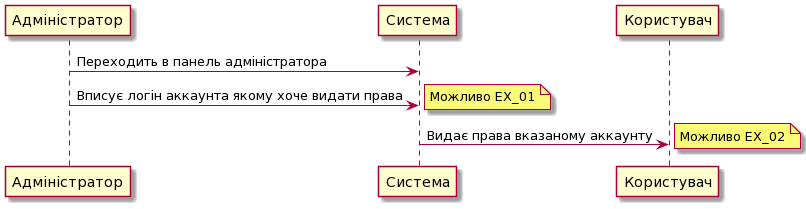

The diagram above was rendered by PlantUML. Its source (embedded in the PNG):
@startuml
Адміністратор->Система : Переходить в панель адміністратора
Адміністратор->Система : Вписує логін аккаунта якому хоче видати права
note right: Можливо EX_01
Система->Користувач: Видає права вказаному аккаунту
note right: Можливо EX_02
@enduml